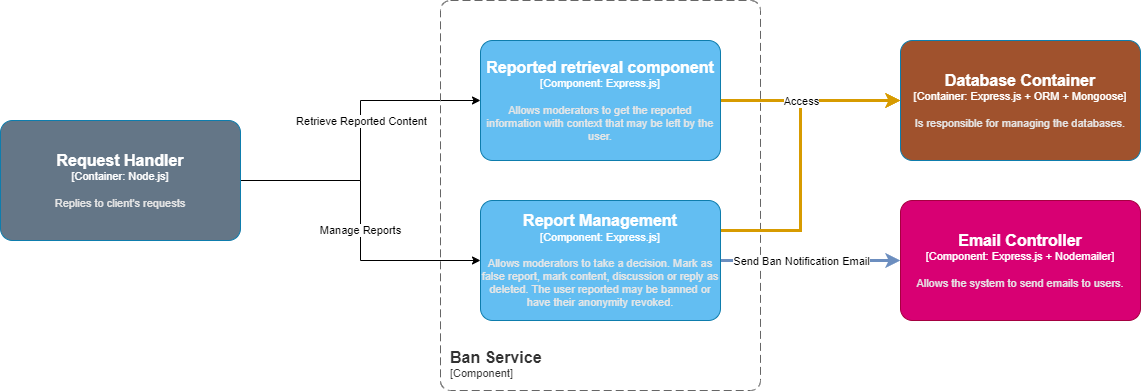

The diagram above was exported from draw.io. Its source (the exported page's mxGraphModel, read from the mxfile embedded in the PNG):
<mxGraphModel dx="2901" dy="1067" grid="1" gridSize="10" guides="1" tooltips="1" connect="1" arrows="1" fold="1" page="1" pageScale="1" pageWidth="827" pageHeight="1169" math="0" shadow="0">
  <root>
    <mxCell id="0" />
    <mxCell id="1" parent="0" />
    <mxCell id="YEGxkF5Wf2nldArIe5iG-8" style="edgeStyle=orthogonalEdgeStyle;rounded=0;orthogonalLoop=1;jettySize=auto;html=1;entryX=0;entryY=0.5;entryDx=0;entryDy=0;entryPerimeter=0;exitX=1;exitY=0.5;exitDx=0;exitDy=0;exitPerimeter=0;" parent="1" source="cJdHZVBBCBHnGNGf57s2-1" target="Yk5HLgKnglsRCfhlAZzq-2" edge="1">
      <mxGeometry relative="1" as="geometry">
        <mxPoint x="-510" y="220" as="sourcePoint" />
      </mxGeometry>
    </mxCell>
    <mxCell id="Q7wRb1kCm2XUuEX3jB0U-1" value="Retrieve Reported Content" style="edgeLabel;html=1;align=center;verticalAlign=middle;resizable=0;points=[];" parent="YEGxkF5Wf2nldArIe5iG-8" connectable="0" vertex="1">
      <mxGeometry x="0.2411" y="-4" relative="1" as="geometry">
        <mxPoint x="-4" y="19" as="offset" />
      </mxGeometry>
    </mxCell>
    <object placeholders="1" c4Name="Ban Service" c4Type="ContainerScopeBoundary" c4Application="Component" label="&lt;font style=&quot;font-size: 16px&quot;&gt;&lt;b&gt;&lt;div style=&quot;text-align: left&quot;&gt;%c4Name%&lt;/div&gt;&lt;/b&gt;&lt;/font&gt;&lt;div style=&quot;text-align: left&quot;&gt;[%c4Application%]&lt;/div&gt;" id="Yk5HLgKnglsRCfhlAZzq-1">
      <mxCell style="rounded=1;fontSize=11;whiteSpace=wrap;html=1;dashed=1;arcSize=20;fillColor=none;strokeColor=#666666;fontColor=#333333;labelBackgroundColor=none;align=left;verticalAlign=bottom;labelBorderColor=none;spacingTop=0;spacing=10;dashPattern=8 4;metaEdit=1;rotatable=0;perimeter=rectanglePerimeter;noLabel=0;labelPadding=0;allowArrows=0;connectable=0;expand=0;recursiveResize=0;editable=1;pointerEvents=0;absoluteArcSize=1;points=[[0.25,0,0],[0.5,0,0],[0.75,0,0],[1,0.25,0],[1,0.5,0],[1,0.75,0],[0.75,1,0],[0.5,1,0],[0.25,1,0],[0,0.75,0],[0,0.5,0],[0,0.25,0]];" parent="1" vertex="1">
        <mxGeometry x="-310" y="40" width="320" height="390" as="geometry" />
      </mxCell>
    </object>
    <mxCell id="p1ZOOZcOgZYdIy8pYBGy-1" style="edgeStyle=orthogonalEdgeStyle;rounded=0;orthogonalLoop=1;jettySize=auto;html=1;exitX=1;exitY=0.5;exitDx=0;exitDy=0;exitPerimeter=0;entryX=0;entryY=0.5;entryDx=0;entryDy=0;entryPerimeter=0;jumpStyle=arc;fillColor=#ffe6cc;strokeColor=#d79b00;strokeWidth=3;" parent="1" target="kZAmT9KQNsgKv4HnHToh-1" edge="1">
      <mxGeometry relative="1" as="geometry">
        <mxPoint x="90" y="520" as="targetPoint" />
        <mxPoint x="-30" y="140" as="sourcePoint" />
        <Array as="points">
          <mxPoint x="80" y="140" />
          <mxPoint x="80" y="140" />
        </Array>
      </mxGeometry>
    </mxCell>
    <object placeholders="1" c4Name="Reported retrieval component" c4Type="Component" c4Technology="Express.js" c4Description="Allows moderators to get the reported information with context that may be left by the user." label="&lt;font style=&quot;font-size: 16px&quot;&gt;&lt;b&gt;%c4Name%&lt;/b&gt;&lt;/font&gt;&lt;div&gt;[%c4Type%: %c4Technology%]&lt;/div&gt;&lt;br&gt;&lt;div&gt;&lt;font style=&quot;font-size: 11px&quot;&gt;&lt;font color=&quot;#E6E6E6&quot;&gt;%c4Description%&lt;/font&gt;&lt;/div&gt;" id="Yk5HLgKnglsRCfhlAZzq-2">
      <mxCell style="rounded=1;whiteSpace=wrap;html=1;fontSize=11;labelBackgroundColor=none;fillColor=#63BEF2;fontColor=#ffffff;align=center;arcSize=10;strokeColor=#0E7DAD;metaEdit=1;resizable=0;points=[[0.25,0,0],[0.5,0,0],[0.75,0,0],[1,0.25,0],[1,0.5,0],[1,0.75,0],[0.75,1,0],[0.5,1,0],[0.25,1,0],[0,0.75,0],[0,0.5,0],[0,0.25,0]];" parent="1" vertex="1">
        <mxGeometry x="-270" y="80" width="240" height="120" as="geometry" />
      </mxCell>
    </object>
    <mxCell id="YEGxkF5Wf2nldArIe5iG-6" style="edgeStyle=orthogonalEdgeStyle;rounded=0;orthogonalLoop=1;jettySize=auto;html=1;exitX=1;exitY=0.5;exitDx=0;exitDy=0;exitPerimeter=0;entryX=0;entryY=0.5;entryDx=0;entryDy=0;entryPerimeter=0;jumpStyle=arc;fillColor=#dae8fc;strokeColor=#6c8ebf;strokeWidth=3;" parent="1" source="c8OZ5bk_-DdPXT2k20zu-1" target="Io7BNTKXGVgtrPGJS5lJ-1" edge="1">
      <mxGeometry relative="1" as="geometry">
        <mxPoint x="248.75" y="160" as="targetPoint" />
        <Array as="points" />
      </mxGeometry>
    </mxCell>
    <mxCell id="YEGxkF5Wf2nldArIe5iG-7" value="Send Ban Notification Email" style="edgeLabel;html=1;align=center;verticalAlign=middle;resizable=0;points=[];" parent="YEGxkF5Wf2nldArIe5iG-6" connectable="0" vertex="1">
      <mxGeometry x="-0.205" y="-1" relative="1" as="geometry">
        <mxPoint x="8" y="-1" as="offset" />
      </mxGeometry>
    </mxCell>
    <mxCell id="p1ZOOZcOgZYdIy8pYBGy-2" style="edgeStyle=orthogonalEdgeStyle;rounded=0;orthogonalLoop=1;jettySize=auto;html=1;exitX=1;exitY=0.25;exitDx=0;exitDy=0;exitPerimeter=0;entryX=0;entryY=0.5;entryDx=0;entryDy=0;entryPerimeter=0;fillColor=#ffe6cc;strokeColor=#d79b00;strokeWidth=3;" parent="1" source="c8OZ5bk_-DdPXT2k20zu-1" target="kZAmT9KQNsgKv4HnHToh-1" edge="1">
      <mxGeometry relative="1" as="geometry">
        <mxPoint x="90" y="520" as="targetPoint" />
        <Array as="points">
          <mxPoint x="50" y="270" />
          <mxPoint x="50" y="140" />
        </Array>
      </mxGeometry>
    </mxCell>
    <mxCell id="p1ZOOZcOgZYdIy8pYBGy-3" value="Access" style="edgeLabel;html=1;align=center;verticalAlign=middle;resizable=0;points=[];" parent="p1ZOOZcOgZYdIy8pYBGy-2" connectable="0" vertex="1">
      <mxGeometry x="0.2726" y="1" relative="1" as="geometry">
        <mxPoint x="1" y="-13" as="offset" />
      </mxGeometry>
    </mxCell>
    <object placeholders="1" c4Name="Report Management" c4Type="Component" c4Technology="Express.js" c4Description="Allows moderators to take a decision. Mark as false report, mark content, discussion or reply as deleted. The user reported may be banned or have their anonymity revoked." label="&lt;font style=&quot;font-size: 16px&quot;&gt;&lt;b&gt;%c4Name%&lt;/b&gt;&lt;/font&gt;&lt;div&gt;[%c4Type%: %c4Technology%]&lt;/div&gt;&lt;br&gt;&lt;div&gt;&lt;font style=&quot;font-size: 11px&quot;&gt;&lt;font color=&quot;#E6E6E6&quot;&gt;%c4Description%&lt;/font&gt;&lt;/div&gt;" id="c8OZ5bk_-DdPXT2k20zu-1">
      <mxCell style="rounded=1;whiteSpace=wrap;html=1;fontSize=11;labelBackgroundColor=none;fillColor=#63BEF2;fontColor=#ffffff;align=center;arcSize=10;strokeColor=#0E7DAD;metaEdit=1;resizable=0;points=[[0.25,0,0],[0.5,0,0],[0.75,0,0],[1,0.25,0],[1,0.5,0],[1,0.75,0],[0.75,1,0],[0.5,1,0],[0.25,1,0],[0,0.75,0],[0,0.5,0],[0,0.25,0]];" parent="1" vertex="1">
        <mxGeometry x="-270" y="240" width="240" height="120" as="geometry" />
      </mxCell>
    </object>
    <mxCell id="YEGxkF5Wf2nldArIe5iG-9" value="Manage Reports" style="edgeStyle=orthogonalEdgeStyle;rounded=0;orthogonalLoop=1;jettySize=auto;html=1;entryX=0;entryY=0.5;entryDx=0;entryDy=0;entryPerimeter=0;exitX=1;exitY=0.5;exitDx=0;exitDy=0;exitPerimeter=0;" parent="1" source="cJdHZVBBCBHnGNGf57s2-1" target="c8OZ5bk_-DdPXT2k20zu-1" edge="1">
      <mxGeometry x="0.0625" relative="1" as="geometry">
        <mxPoint x="-510" y="220" as="sourcePoint" />
        <mxPoint x="-260" y="150" as="targetPoint" />
        <mxPoint as="offset" />
      </mxGeometry>
    </mxCell>
    <object placeholders="1" c4Name="Database Container" c4Type="Container" c4Technology="Express.js + ORM + Mongoose" c4Description="Is responsible for managing the databases." label="&lt;font style=&quot;font-size: 16px&quot;&gt;&lt;b&gt;%c4Name%&lt;/b&gt;&lt;/font&gt;&lt;div&gt;[%c4Type%: %c4Technology%]&lt;/div&gt;&lt;br&gt;&lt;div&gt;&lt;font style=&quot;font-size: 11px&quot;&gt;&lt;font color=&quot;#E6E6E6&quot;&gt;%c4Description%&lt;/font&gt;&lt;/div&gt;" id="kZAmT9KQNsgKv4HnHToh-1">
      <mxCell style="rounded=1;whiteSpace=wrap;html=1;fontSize=11;labelBackgroundColor=none;fillColor=#A0522D;fontColor=#ffffff;align=center;arcSize=10;strokeColor=#0E7DAD;metaEdit=1;resizable=0;points=[[0.25,0,0],[0.5,0,0],[0.75,0,0],[1,0.25,0],[1,0.5,0],[1,0.75,0],[0.75,1,0],[0.5,1,0],[0.25,1,0],[0,0.75,0],[0,0.5,0],[0,0.25,0]];" parent="1" vertex="1">
        <mxGeometry x="150" y="80" width="240" height="120" as="geometry" />
      </mxCell>
    </object>
    <object placeholders="1" c4Name="Email Controller" c4Type="Component" c4Technology="Express.js + Nodemailer" c4Description="Allows the system to send emails to users." label="&lt;font style=&quot;font-size: 16px&quot;&gt;&lt;b&gt;%c4Name%&lt;/b&gt;&lt;/font&gt;&lt;div&gt;[%c4Type%: %c4Technology%]&lt;/div&gt;&lt;br&gt;&lt;div&gt;&lt;font style=&quot;font-size: 11px&quot;&gt;&lt;font color=&quot;#E6E6E6&quot;&gt;%c4Description%&lt;/font&gt;&lt;/div&gt;" id="Io7BNTKXGVgtrPGJS5lJ-1">
      <mxCell style="rounded=1;whiteSpace=wrap;html=1;fontSize=11;labelBackgroundColor=none;fillColor=#d80073;align=center;arcSize=10;strokeColor=#A50040;metaEdit=1;resizable=0;points=[[0.25,0,0],[0.5,0,0],[0.75,0,0],[1,0.25,0],[1,0.5,0],[1,0.75,0],[0.75,1,0],[0.5,1,0],[0.25,1,0],[0,0.75,0],[0,0.5,0],[0,0.25,0]];fontColor=#ffffff;" parent="1" vertex="1">
        <mxGeometry x="150" y="240" width="240" height="120" as="geometry" />
      </mxCell>
    </object>
    <object placeholders="1" c4Name="Request Handler" c4Type="Container" c4Technology="Node.js" c4Description="Replies to client's requests" label="&lt;font style=&quot;font-size: 16px&quot;&gt;&lt;b&gt;%c4Name%&lt;/b&gt;&lt;/font&gt;&lt;div&gt;[%c4Type%: %c4Technology%]&lt;/div&gt;&lt;br&gt;&lt;div&gt;&lt;font style=&quot;font-size: 11px&quot;&gt;&lt;font color=&quot;#E6E6E6&quot;&gt;%c4Description%&lt;/font&gt;&lt;/div&gt;" id="cJdHZVBBCBHnGNGf57s2-1">
      <mxCell style="rounded=1;whiteSpace=wrap;html=1;fontSize=11;labelBackgroundColor=none;fillColor=#647687;fontColor=#ffffff;align=center;arcSize=10;strokeColor=#0E7DAD;metaEdit=1;resizable=0;points=[[0.25,0,0],[0.5,0,0],[0.75,0,0],[1,0.25,0],[1,0.5,0],[1,0.75,0],[0.75,1,0],[0.5,1,0],[0.25,1,0],[0,0.75,0],[0,0.5,0],[0,0.25,0]];" parent="1" vertex="1">
        <mxGeometry x="-750" y="160" width="240" height="120" as="geometry" />
      </mxCell>
    </object>
  </root>
</mxGraphModel>